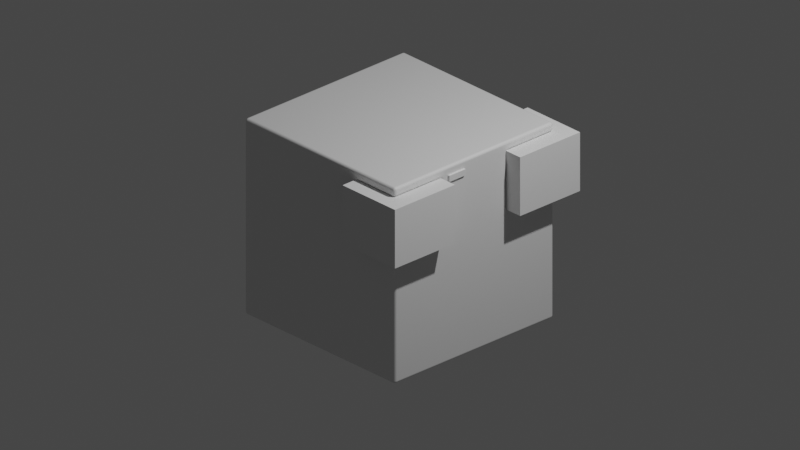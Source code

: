 # Source: walle.blend  (saved by Blender 3.6.13; exported with 4.5.12 LTS)
import bpy
from mathutils import Matrix  # noqa: F401  (used for matrix-valued properties, if any)

bpy.ops.wm.read_factory_settings(use_empty=True)
scene = bpy.context.scene
scene.name = 'Scene'

# ---- collections
col_collection = bpy.data.collections.new('Collection'); scene.collection.children.link(col_collection)

# ---- materials (node trees are filled in below, after node groups)
mat_material = bpy.data.materials.new('Material')
mat_material.alpha_threshold = 0.0
mat_material.use_transparent_shadow = False
mat_material.roughness = 0.5
mat_material.line_color = (0.0, 0.0, 0.0, 1.0)

# ---- material node trees
mat_material.use_nodes = True; mat_material.node_tree.nodes.clear()
_N = mat_material.node_tree.nodes; _L = mat_material.node_tree.links
n0 = _N.new('ShaderNodeOutputMaterial'); n0.name = 'Material Output'; n0.location = (300, 300)
n1 = _N.new('ShaderNodeBsdfPrincipled'); n1.name = 'Principled BSDF'; n1.location = (10, 300)
n1.distribution = 'GGX'
n1.subsurface_method = 'RANDOM_WALK_SKIN'
n1.inputs[3].default_value = 1.45
n1.inputs[27].default_value = (0.0, 0.0, 0.0, 1.0)
n1.inputs[28].default_value = 1.0
_L.new(n1.outputs[0], n0.inputs[0])
n0.is_active_output = True

# ---- world
world_world = bpy.data.worlds.new('World'); scene.world = world_world
world_world.use_nodes = True; world_world.node_tree.nodes.clear()
_N = world_world.node_tree.nodes; _L = world_world.node_tree.links
n0 = _N.new('ShaderNodeOutputWorld'); n0.name = 'World Output'; n0.location = (300, 300)
n1 = _N.new('ShaderNodeBackground'); n1.name = 'Background'; n1.location = (10, 300)
n1.inputs[0].default_value = (0.05088, 0.05088, 0.05088, 1.0)
_L.new(n1.outputs[0], n0.inputs[0])
n0.is_active_output = True
world_world.color = (0.05088, 0.05088, 0.05088)
world_world.use_sun_shadow = False
world_world.sun_shadow_jitter_overblur = 0.0

# ---- cameras
cam_camera = bpy.data.cameras.new('Camera')
cam_camera.type = 'ORTHO'
cam_camera.clip_end = 100.0
cam_camera.ortho_scale = 7.314

# ---- lights
light_light = bpy.data.lights.new('Light', 'POINT')
light_light.transmission_factor = 0.0
light_light.energy = 1000.0
light_light.shadow_soft_size = 0.1
light_light.shadow_maximum_resolution = 0.006
light_light.use_absolute_resolution = True

# ---- meshes
me_cube = bpy.data.meshes.new('Cube')
me_cube.from_pydata([(1.0, 1.0, 1.0), (1.0, 1.0, -1.0), (1.0, -1.0, 1.0), (1.0, -1.0, -1.0), (-1.0, 1.0, 1.0), (-1.0, 1.0, -1.0), (-1.0, -1.0, 1.0), (-1.0, -1.0, -1.0)], [], [(0, 4, 6, 2), (3, 2, 6, 7), (7, 6, 4, 5), (5, 1, 3, 7), (1, 0, 2, 3), (5, 4, 0, 1)])
_uv = me_cube.uv_layers.new(name='UVMap')
_uv.uv.foreach_set('vector', [0.625, 0.5, 0.875, 0.5, 0.875, 0.75, 0.625, 0.75, 0.375, 0.75, 0.625, 0.75, 0.625, 1.0, 0.375, 1.0, 0.375, 0.0, 0.625, 0.0, 0.625, 0.25, 0.375, 0.25, 0.125, 0.5, 0.375, 0.5, 0.375, 0.75, 0.125, 0.75, 0.375, 0.5, 0.625, 0.5, 0.625, 0.75, 0.375, 0.75, 0.375, 0.25, 0.625, 0.25, 0.625, 0.5, 0.375, 0.5])
me_cube.materials.append(mat_material)
me_cube.use_mirror_vertex_groups = False
me_cube.update()
me_cube_002 = bpy.data.meshes.new('Cube.002')
me_cube_002.from_pydata([(-1.0, -1.0, -1.0), (-1.0, -1.0, 1.0), (-1.0, 1.0, -1.0), (-1.0, 1.0, 1.0), (1.0, -1.0, -1.0), (1.0, -1.0, 1.0), (1.0, 1.0, -1.0), (1.0, 1.0, 1.0)], [], [(0, 1, 3, 2), (2, 3, 7, 6), (6, 7, 5, 4), (4, 5, 1, 0), (2, 6, 4, 0), (7, 3, 1, 5)])
_uv = me_cube_002.uv_layers.new(name='UVMap')
_uv.uv.foreach_set('vector', [0.375, 0.0, 0.625, 0.0, 0.625, 0.25, 0.375, 0.25, 0.375, 0.25, 0.625, 0.25, 0.625, 0.5, 0.375, 0.5, 0.375, 0.5, 0.625, 0.5, 0.625, 0.75, 0.375, 0.75, 0.375, 0.75, 0.625, 0.75, 0.625, 1.0, 0.375, 1.0, 0.125, 0.5, 0.375, 0.5, 0.375, 0.75, 0.125, 0.75, 0.625, 0.5, 0.875, 0.5, 0.875, 0.75, 0.625, 0.75])
me_cube_002.update()
me_plane_001 = bpy.data.meshes.new('Plane.001')
me_plane_001.from_pydata([(-1.0, -1.0, 0.0), (1.0, -1.0, 0.0), (-1.0, 1.0, 0.0), (1.0, 1.0, 0.0)], [], [(0, 1, 3, 2)])
_uv = me_plane_001.uv_layers.new(name='UVMap')
_uv.uv.foreach_set('vector', [0.0, 0.0, 1.0, 0.0, 1.0, 1.0, 0.0, 1.0])
me_plane_001.update()

# ---- objects
ob_cube = bpy.data.objects.new('Cube', me_cube)
ob_light = bpy.data.objects.new('Light', light_light)
ob_camera = bpy.data.objects.new('Camera', cam_camera)
ob_cube_001 = bpy.data.objects.new('Cube.001', me_cube_002)
ob_plane = bpy.data.objects.new('Plane', me_plane_001)

# ---- transforms, parenting, visibility, modifiers, constraints
ob_cube.location = (0.0, 0.0, 0.0)
ob_cube.lock_rotations_4d = False
ob_cube.empty_display_type = 'ARROWS'
ob_cube.lineart.crease_threshold = 0.0
_m = ob_cube.modifiers.new('Boolean', 'BOOLEAN')
_m.object = ob_cube_001
_m = ob_cube.modifiers.new('Bevel', 'BEVEL')
_m.width = 0.03
_m.width_pct = 0.03
_m.segments = 8
_m.miter_outer = 'MITER_ARC'
ob_light.location = (4.076, 1.005, 5.904)
ob_light.rotation_euler = (0.6503, 0.05522, 1.866)
ob_light.lock_rotations_4d = False
ob_light.empty_display_type = 'ARROWS'
ob_light.color = (0.0, 0.0, 0.0, 0.0)
ob_light.lineart.crease_threshold = 0.0
ob_camera.location = (7.359, -6.926, 4.958)
ob_camera.rotation_euler = (1.109, 0.0, 0.8149)
ob_camera.lock_rotations_4d = False
ob_camera.empty_display_type = 'ARROWS'
ob_camera.color = (0.0, 0.0, 0.0, 0.0)
ob_camera.display_type = 'WIRE'
ob_camera.lineart.crease_threshold = 0.0
ob_cube_001.location = (0.8292, -0.7862, 0.6062)
ob_cube_001.scale = (0.3485, 0.376, 0.2997)
_m = ob_cube_001.modifiers.new('Mirror', 'MIRROR')
_m.use_axis = (False, True, False)
_m.mirror_object = ob_cube
ob_plane.location = (1.019, -0.2272, 0.8794)
ob_plane.rotation_euler = (0.0, 1.571, 0.0)
ob_plane.scale = (0.03428, 0.1038, 0.1301)
_m = ob_plane.modifiers.new('Solidify', 'SOLIDIFY')
_m.thickness = 0.3
_m = ob_plane.modifiers.new('Bevel', 'BEVEL')
_m.segments = 17

# ---- collection membership
col_collection.objects.link(ob_cube)
col_collection.objects.link(ob_light)
col_collection.objects.link(ob_camera)
col_collection.objects.link(ob_cube_001)
col_collection.objects.link(ob_plane)

# ---- scene / render settings (as saved in the file)
scene.camera = ob_camera
scene.frame_start = 1; scene.frame_end = 250; scene.frame_set(127)
scene.render.engine = 'BLENDER_EEVEE_NEXT'
scene.cycles.sampling_pattern = 'TABULATED_SOBOL'
scene.view_settings.view_transform = 'Filmic'
bpy.context.view_layer.update()
